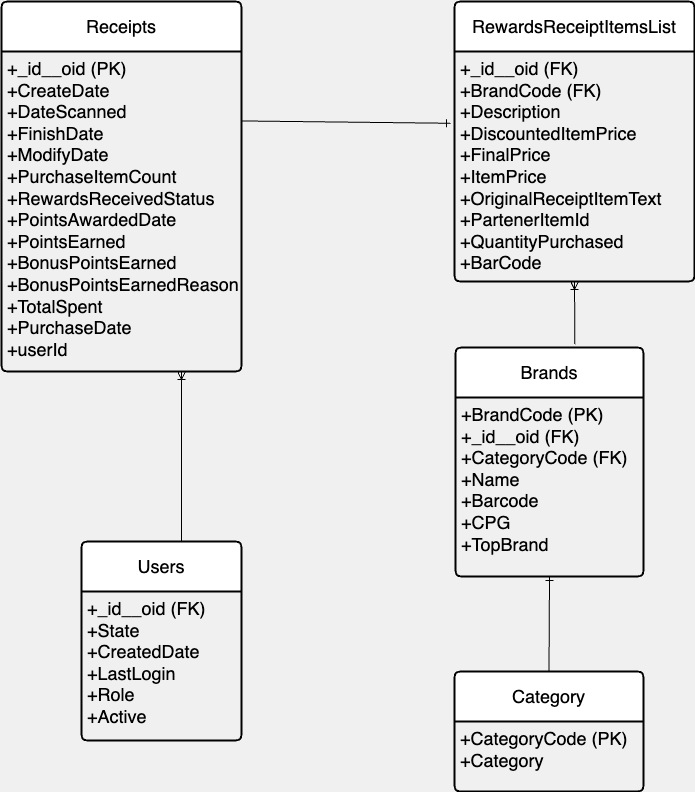

The diagram above was exported from draw.io. Its source (the exported page's mxGraphModel, read from the mxfile embedded in the PNG):
<mxGraphModel dx="1593" dy="962" grid="1" gridSize="10" guides="1" tooltips="1" connect="1" arrows="1" fold="1" page="1" pageScale="1" pageWidth="850" pageHeight="1100" background="#F0F0F0" math="0" shadow="0">
  <root>
    <mxCell id="0" />
    <mxCell id="1" parent="0" />
    <mxCell id="8HOwnj3YCDfTbfwqHHWz-1" value="Receipts" style="swimlane;childLayout=stackLayout;horizontal=1;startSize=50;horizontalStack=0;rounded=1;fontSize=18;fontStyle=0;strokeWidth=2;resizeParent=0;resizeLast=1;shadow=0;dashed=0;align=center;arcSize=4;whiteSpace=wrap;html=1;fontColor=#000000;" vertex="1" parent="1">
      <mxGeometry x="80" y="90" width="240" height="370" as="geometry">
        <mxRectangle x="140" y="160" width="90" height="50" as="alternateBounds" />
      </mxGeometry>
    </mxCell>
    <mxCell id="8HOwnj3YCDfTbfwqHHWz-2" value="+_id__oid (PK)&lt;br style=&quot;font-size: 18px;&quot;&gt;+CreateDate&lt;br style=&quot;font-size: 18px;&quot;&gt;+DateScanned&lt;div style=&quot;font-size: 18px;&quot;&gt;+FinishDate&lt;/div&gt;&lt;div style=&quot;font-size: 18px;&quot;&gt;+ModifyDate&lt;/div&gt;&lt;div style=&quot;font-size: 18px;&quot;&gt;+PurchaseItemCount&lt;/div&gt;&lt;div style=&quot;font-size: 18px;&quot;&gt;&lt;span style=&quot;background-color: initial;&quot;&gt;+RewardsReceivedStatus&lt;/span&gt;&lt;br&gt;&lt;/div&gt;&lt;div style=&quot;font-size: 18px;&quot;&gt;&lt;div&gt;+PointsAwardedDate&lt;/div&gt;&lt;div&gt;+PointsEarned&lt;/div&gt;&lt;div&gt;+BonusPointsEarned&lt;/div&gt;&lt;div&gt;+BonusPointsEarnedReason&lt;/div&gt;&lt;div&gt;&lt;div&gt;+TotalSpent&lt;/div&gt;&lt;div&gt;+PurchaseDate&lt;/div&gt;&lt;div&gt;+userId&lt;/div&gt;&lt;/div&gt;&lt;/div&gt;" style="align=left;strokeColor=none;fillColor=none;spacingLeft=4;fontSize=18;verticalAlign=top;resizable=0;rotatable=0;part=1;html=1;fontColor=#000000;" vertex="1" parent="8HOwnj3YCDfTbfwqHHWz-1">
      <mxGeometry y="50" width="240" height="320" as="geometry" />
    </mxCell>
    <mxCell id="8HOwnj3YCDfTbfwqHHWz-8" value="RewardsReceiptItemsList" style="swimlane;childLayout=stackLayout;horizontal=1;startSize=50;horizontalStack=0;rounded=1;fontSize=18;fontStyle=0;strokeWidth=2;resizeParent=0;resizeLast=1;shadow=0;dashed=0;align=center;arcSize=4;whiteSpace=wrap;html=1;fontColor=#000000;" vertex="1" parent="1">
      <mxGeometry x="533" y="90" width="240" height="280" as="geometry">
        <mxRectangle x="140" y="160" width="90" height="50" as="alternateBounds" />
      </mxGeometry>
    </mxCell>
    <mxCell id="8HOwnj3YCDfTbfwqHHWz-9" value="+_id__oid (FK)&lt;div&gt;+BrandCode (FK)&lt;/div&gt;&lt;div&gt;+Description&lt;/div&gt;&lt;div&gt;+DiscountedItemPrice&lt;/div&gt;&lt;div&gt;+FinalPrice&lt;/div&gt;&lt;div&gt;+ItemPrice&lt;/div&gt;&lt;div&gt;+OriginalReceiptItemText&lt;/div&gt;&lt;div&gt;+PartenerItemId&lt;/div&gt;&lt;div&gt;+QuantityPurchased&lt;/div&gt;&lt;div&gt;+BarCode&lt;/div&gt;" style="align=left;strokeColor=none;fillColor=none;spacingLeft=4;fontSize=18;verticalAlign=top;resizable=0;rotatable=0;part=1;html=1;fontColor=#000000;" vertex="1" parent="8HOwnj3YCDfTbfwqHHWz-8">
      <mxGeometry y="50" width="240" height="230" as="geometry" />
    </mxCell>
    <mxCell id="8HOwnj3YCDfTbfwqHHWz-19" value="Brands" style="swimlane;childLayout=stackLayout;horizontal=1;startSize=50;horizontalStack=0;rounded=1;fontSize=18;fontStyle=0;strokeWidth=2;resizeParent=0;resizeLast=1;shadow=0;dashed=0;align=center;arcSize=4;whiteSpace=wrap;html=1;fontColor=#000000;" vertex="1" parent="1">
      <mxGeometry x="534" y="436" width="188" height="229" as="geometry" />
    </mxCell>
    <mxCell id="8HOwnj3YCDfTbfwqHHWz-20" value="+BrandCode (PK)&lt;div&gt;+_id__oid (FK)&lt;br style=&quot;font-size: 18px;&quot;&gt;&lt;div style=&quot;font-size: 18px;&quot;&gt;+CategoryCode (FK)&lt;/div&gt;&lt;div style=&quot;font-size: 18px;&quot;&gt;+Name&lt;/div&gt;&lt;div style=&quot;font-size: 18px;&quot;&gt;+Barcode&lt;/div&gt;&lt;div style=&quot;font-size: 18px;&quot;&gt;+CPG&lt;/div&gt;&lt;div style=&quot;font-size: 18px;&quot;&gt;+TopBrand&lt;/div&gt;&lt;div style=&quot;font-size: 18px;&quot;&gt;&lt;br style=&quot;font-size: 18px;&quot;&gt;&lt;/div&gt;&lt;/div&gt;" style="align=left;strokeColor=none;fillColor=none;spacingLeft=4;fontSize=18;verticalAlign=top;resizable=0;rotatable=0;part=1;html=1;fontColor=#000000;" vertex="1" parent="8HOwnj3YCDfTbfwqHHWz-19">
      <mxGeometry y="50" width="188" height="179" as="geometry" />
    </mxCell>
    <mxCell id="8HOwnj3YCDfTbfwqHHWz-24" style="edgeStyle=orthogonalEdgeStyle;rounded=0;orthogonalLoop=1;jettySize=auto;html=1;exitX=0.5;exitY=1;exitDx=0;exitDy=0;fontColor=#000000;" edge="1" parent="8HOwnj3YCDfTbfwqHHWz-19" source="8HOwnj3YCDfTbfwqHHWz-20" target="8HOwnj3YCDfTbfwqHHWz-20">
      <mxGeometry relative="1" as="geometry" />
    </mxCell>
    <mxCell id="8HOwnj3YCDfTbfwqHHWz-26" value="Category" style="swimlane;childLayout=stackLayout;horizontal=1;startSize=50;horizontalStack=0;rounded=1;fontSize=18;fontStyle=0;strokeWidth=2;resizeParent=0;resizeLast=1;shadow=0;dashed=0;align=center;arcSize=4;whiteSpace=wrap;html=1;fontColor=#000000;" vertex="1" parent="1">
      <mxGeometry x="533" y="760" width="189" height="120" as="geometry" />
    </mxCell>
    <mxCell id="8HOwnj3YCDfTbfwqHHWz-27" value="+CategoryCode (PK)&lt;br&gt;&lt;div&gt;+Category&lt;/div&gt;" style="align=left;strokeColor=none;fillColor=none;spacingLeft=4;fontSize=18;verticalAlign=top;resizable=0;rotatable=0;part=1;html=1;fontColor=#000000;" vertex="1" parent="8HOwnj3YCDfTbfwqHHWz-26">
      <mxGeometry y="50" width="189" height="70" as="geometry" />
    </mxCell>
    <mxCell id="8HOwnj3YCDfTbfwqHHWz-30" value="Users" style="swimlane;childLayout=stackLayout;horizontal=1;startSize=50;horizontalStack=0;rounded=1;fontSize=18;fontStyle=0;strokeWidth=2;resizeParent=0;resizeLast=1;shadow=0;dashed=0;align=center;arcSize=4;whiteSpace=wrap;html=1;fontColor=#000000;" vertex="1" parent="1">
      <mxGeometry x="160" y="630" width="160" height="199" as="geometry" />
    </mxCell>
    <mxCell id="8HOwnj3YCDfTbfwqHHWz-31" value="+_id__oid (FK)&lt;br&gt;&lt;div&gt;+State&lt;/div&gt;&lt;div&gt;+CreatedDate&lt;/div&gt;&lt;div&gt;+LastLogin&lt;/div&gt;&lt;div&gt;+Role&lt;/div&gt;&lt;div&gt;+Active&lt;/div&gt;" style="align=left;strokeColor=none;fillColor=none;spacingLeft=4;fontSize=18;verticalAlign=top;resizable=0;rotatable=0;part=1;html=1;fontColor=#000000;" vertex="1" parent="8HOwnj3YCDfTbfwqHHWz-30">
      <mxGeometry y="50" width="160" height="149" as="geometry" />
    </mxCell>
    <mxCell id="8HOwnj3YCDfTbfwqHHWz-44" value="" style="fontSize=12;html=1;endArrow=ERone;endFill=1;rounded=0;entryX=0.5;entryY=1;entryDx=0;entryDy=0;exitX=0.5;exitY=0;exitDx=0;exitDy=0;" edge="1" parent="1" source="8HOwnj3YCDfTbfwqHHWz-26" target="8HOwnj3YCDfTbfwqHHWz-20">
      <mxGeometry width="100" height="100" relative="1" as="geometry">
        <mxPoint x="420" y="800" as="sourcePoint" />
        <mxPoint x="520" y="700" as="targetPoint" />
        <Array as="points" />
      </mxGeometry>
    </mxCell>
    <mxCell id="8HOwnj3YCDfTbfwqHHWz-45" value="" style="fontSize=12;html=1;endArrow=ERone;endFill=1;rounded=0;entryX=-0.017;entryY=0.312;entryDx=0;entryDy=0;strokeColor=default;entryPerimeter=0;" edge="1" parent="1" target="8HOwnj3YCDfTbfwqHHWz-9">
      <mxGeometry width="100" height="100" relative="1" as="geometry">
        <mxPoint x="320" y="209.44" as="sourcePoint" />
        <mxPoint x="524" y="209.44000000000023" as="targetPoint" />
      </mxGeometry>
    </mxCell>
    <mxCell id="8HOwnj3YCDfTbfwqHHWz-46" value="" style="fontSize=12;html=1;endArrow=ERoneToMany;rounded=0;elbow=vertical;entryX=0.5;entryY=1;entryDx=0;entryDy=0;exitX=0.635;exitY=-0.014;exitDx=0;exitDy=0;exitPerimeter=0;" edge="1" parent="1" source="8HOwnj3YCDfTbfwqHHWz-19" target="8HOwnj3YCDfTbfwqHHWz-9">
      <mxGeometry width="100" height="100" relative="1" as="geometry">
        <mxPoint x="490" y="436" as="sourcePoint" />
        <mxPoint x="500" y="330" as="targetPoint" />
      </mxGeometry>
    </mxCell>
    <mxCell id="8HOwnj3YCDfTbfwqHHWz-47" value="" style="fontSize=12;html=1;endArrow=ERoneToMany;rounded=0;elbow=vertical;entryX=0.75;entryY=1;entryDx=0;entryDy=0;exitX=0.625;exitY=0;exitDx=0;exitDy=0;exitPerimeter=0;" edge="1" parent="1" source="8HOwnj3YCDfTbfwqHHWz-30" target="8HOwnj3YCDfTbfwqHHWz-2">
      <mxGeometry width="100" height="100" relative="1" as="geometry">
        <mxPoint x="663" y="443" as="sourcePoint" />
        <mxPoint x="663" y="380" as="targetPoint" />
        <Array as="points" />
      </mxGeometry>
    </mxCell>
  </root>
</mxGraphModel>